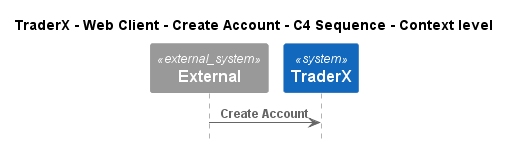

The diagram above was rendered by PlantUML. Its source (embedded in the PNG):
@startuml
!pragma layout smetana
!include ..\..\..\..\..\..\..\.c4s\C4_Sequence.puml

title TraderX - Web Client - Create Account - C4 Sequence - Context level

System_Ext(C4InterFlow.SoftwareSystems.ExternalSystem, "External", "")
System(TraderX.SoftwareSystems.TraderX, "TraderX", "TraderX")

Rel(C4InterFlow.SoftwareSystems.ExternalSystem, TraderX.SoftwareSystems.TraderX, "Create Account")


@enduml